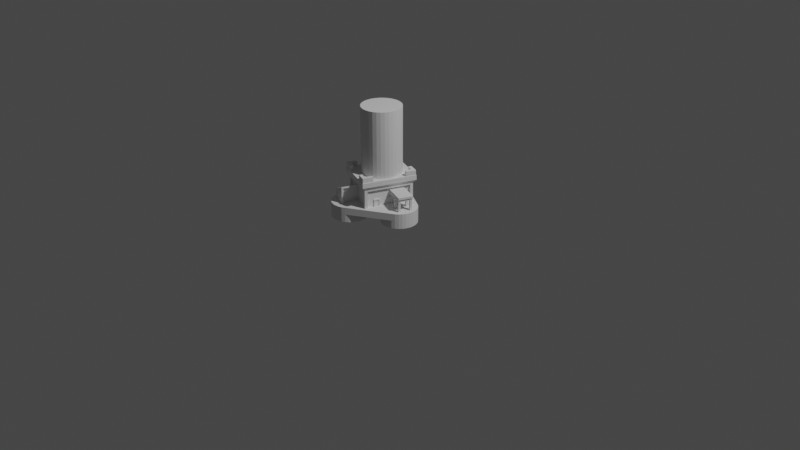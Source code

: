# Source: town_center_pre_intersect.blend  (saved by Blender 2.83.18; exported with 4.5.12 LTS)
import bpy
from mathutils import Matrix  # noqa: F401  (used for matrix-valued properties, if any)

bpy.ops.wm.read_factory_settings(use_empty=True)
scene = bpy.context.scene
scene.name = 'Scene'

# ---- collections
col_collection = bpy.data.collections.new('Collection'); scene.collection.children.link(col_collection)

# ---- world
world_world = bpy.data.worlds.new('World'); scene.world = world_world
world_world.use_nodes = True; world_world.node_tree.nodes.clear()
_N = world_world.node_tree.nodes; _L = world_world.node_tree.links
n0 = _N.new('ShaderNodeOutputWorld'); n0.name = 'World Output'; n0.location = (300, 300)
n1 = _N.new('ShaderNodeBackground'); n1.name = 'Background'; n1.location = (10, 300)
n1.inputs[0].default_value = (0.05088, 0.05088, 0.05088, 1.0)
_L.new(n1.outputs[0], n0.inputs[0])
n0.is_active_output = True
world_world.color = (0.05088, 0.05088, 0.05088)
world_world.use_sun_shadow = False
world_world.sun_shadow_jitter_overblur = 0.0

# ---- cameras
cam_camera = bpy.data.cameras.new('Camera')
cam_camera.clip_end = 100.0
cam_camera.ortho_scale = 7.314

# ---- lights
light_light = bpy.data.lights.new('Light', 'POINT')
light_light.transmission_factor = 0.0
light_light.energy = 1000.0
light_light.shadow_soft_size = 0.1
light_light.shadow_maximum_resolution = 0.006
light_light.use_absolute_resolution = True

# ---- meshes
me_cylinder_013 = bpy.data.meshes.new('Cylinder.013')
me_cylinder_013.from_pydata([(0.0, 1.0, -1.0), (0.0, 1.0, 1.0), (0.1951, 0.9808, -1.0), (0.1951, 0.9808, 1.0), (0.3827, 0.9239, -1.0), (0.3827, 0.9239, 1.0), (0.5556, 0.8315, -1.0), (0.5556, 0.8315, 1.0), (0.7071, 0.7071, -1.0), (0.7071, 0.7071, 1.0), (0.8315, 0.5556, -1.0), (0.8315, 0.5556, 1.0), (0.9239, 0.3827, -1.0), (0.9239, 0.3827, 1.0), (0.9808, 0.1951, -1.0), (0.9808, 0.1951, 1.0), (1.0, 7.55e-08, -1.0), (1.0, 7.55e-08, 1.0), (0.9808, -0.1951, -1.0), (0.9808, -0.1951, 1.0), (0.9239, -0.3827, -1.0), (0.9239, -0.3827, 1.0), (0.8315, -0.5556, -1.0), (0.8315, -0.5556, 1.0), (0.7071, -0.7071, -1.0), (0.7071, -0.7071, 1.0), (0.5556, -0.8315, -1.0), (0.5556, -0.8315, 1.0), (0.3827, -0.9239, -1.0), (0.3827, -0.9239, 1.0), (0.1951, -0.9808, -1.0), (0.1951, -0.9808, 1.0), (-3.258e-07, -1.0, -1.0), (-3.258e-07, -1.0, 1.0), (-0.1951, -0.9808, -1.0), (-0.1951, -0.9808, 1.0), (-0.3827, -0.9239, -1.0), (-0.3827, -0.9239, 1.0), (-0.5556, -0.8315, -1.0), (-0.5556, -0.8315, 1.0), (-0.7071, -0.7071, -1.0), (-0.7071, -0.7071, 1.0), (-0.8315, -0.5556, -1.0), (-0.8315, -0.5556, 1.0), (-0.9239, -0.3827, -1.0), (-0.9239, -0.3827, 1.0), (-0.9808, -0.1951, -1.0), (-0.9808, -0.1951, 1.0), (-1.0, 9.656e-07, -1.0), (-1.0, 9.656e-07, 1.0), (-0.9808, 0.1951, -1.0), (-0.9808, 0.1951, 1.0), (-0.9239, 0.3827, -1.0), (-0.9239, 0.3827, 1.0), (-0.8315, 0.5556, -1.0), (-0.8315, 0.5556, 1.0), (-0.7071, 0.7071, -1.0), (-0.7071, 0.7071, 1.0), (-0.5556, 0.8315, -1.0), (-0.5556, 0.8315, 1.0), (-0.3827, 0.9239, -1.0), (-0.3827, 0.9239, 1.0), (-0.1951, 0.9808, -1.0), (-0.1951, 0.9808, 1.0)], [], [(0, 1, 3, 2), (2, 3, 5, 4), (4, 5, 7, 6), (6, 7, 9, 8), (8, 9, 11, 10), (10, 11, 13, 12), (12, 13, 15, 14), (14, 15, 17, 16), (16, 17, 19, 18), (18, 19, 21, 20), (20, 21, 23, 22), (22, 23, 25, 24), (24, 25, 27, 26), (26, 27, 29, 28), (28, 29, 31, 30), (30, 31, 33, 32), (32, 33, 35, 34), (34, 35, 37, 36), (36, 37, 39, 38), (38, 39, 41, 40), (40, 41, 43, 42), (42, 43, 45, 44), (44, 45, 47, 46), (46, 47, 49, 48), (48, 49, 51, 50), (50, 51, 53, 52), (52, 53, 55, 54), (54, 55, 57, 56), (56, 57, 59, 58), (58, 59, 61, 60), (3, 1, 63, 61, 59, 57, 55, 53, 51, 49, 47, 45, 43, 41, 39, 37, 35, 33, 31, 29, 27, 25, 23, 21, 19, 17, 15, 13, 11, 9, 7, 5), (60, 61, 63, 62), (62, 63, 1, 0), (0, 2, 4, 6, 8, 10, 12, 14, 16, 18, 20, 22, 24, 26, 28, 30, 32, 34, 36, 38, 40, 42, 44, 46, 48, 50, 52, 54, 56, 58, 60, 62)])
_uv = me_cylinder_013.uv_layers.new(name='UVMap')
_uv.uv.foreach_set('vector', [1.0, 0.5, 1.0, 1.0, 0.9688, 1.0, 0.9688, 0.5, 0.9688, 0.5, 0.9688, 1.0, 0.9375, 1.0, 0.9375, 0.5, 0.9375, 0.5, 0.9375, 1.0, 0.9062, 1.0, 0.9062, 0.5, 0.9062, 0.5, 0.9062, 1.0, 0.875, 1.0, 0.875, 0.5, 0.875, 0.5, 0.875, 1.0, 0.8438, 1.0, 0.8438, 0.5, 0.8438, 0.5, 0.8438, 1.0, 0.8125, 1.0, 0.8125, 0.5, 0.8125, 0.5, 0.8125, 1.0, 0.7812, 1.0, 0.7812, 0.5, 0.7812, 0.5, 0.7812, 1.0, 0.75, 1.0, 0.75, 0.5, 0.75, 0.5, 0.75, 1.0, 0.7188, 1.0, 0.7188, 0.5, 0.7188, 0.5, 0.7188, 1.0, 0.6875, 1.0, 0.6875, 0.5, 0.6875, 0.5, 0.6875, 1.0, 0.6562, 1.0, 0.6562, 0.5, 0.6562, 0.5, 0.6562, 1.0, 0.625, 1.0, 0.625, 0.5, 0.625, 0.5, 0.625, 1.0, 0.5938, 1.0, 0.5938, 0.5, 0.5938, 0.5, 0.5938, 1.0, 0.5625, 1.0, 0.5625, 0.5, 0.5625, 0.5, 0.5625, 1.0, 0.5312, 1.0, 0.5312, 0.5, 0.5312, 0.5, 0.5312, 1.0, 0.5, 1.0, 0.5, 0.5, 0.5, 0.5, 0.5, 1.0, 0.4688, 1.0, 0.4688, 0.5, 0.4688, 0.5, 0.4688, 1.0, 0.4375, 1.0, 0.4375, 0.5, 0.4375, 0.5, 0.4375, 1.0, 0.4062, 1.0, 0.4062, 0.5, 0.4062, 0.5, 0.4062, 1.0, 0.375, 1.0, 0.375, 0.5, 0.375, 0.5, 0.375, 1.0, 0.3438, 1.0, 0.3438, 0.5, 0.3438, 0.5, 0.3438, 1.0, 0.3125, 1.0, 0.3125, 0.5, 0.3125, 0.5, 0.3125, 1.0, 0.2812, 1.0, 0.2812, 0.5, 0.2812, 0.5, 0.2812, 1.0, 0.25, 1.0, 0.25, 0.5, 0.25, 0.5, 0.25, 1.0, 0.2188, 1.0, 0.2188, 0.5, 0.2188, 0.5, 0.2188, 1.0, 0.1875, 1.0, 0.1875, 0.5, 0.1875, 0.5, 0.1875, 1.0, 0.1562, 1.0, 0.1562, 0.5, 0.1562, 0.5, 0.1562, 1.0, 0.125, 1.0, 0.125, 0.5, 0.125, 0.5, 0.125, 1.0, 0.09375, 1.0, 0.09375, 0.5, 0.09375, 0.5, 0.09375, 1.0, 0.0625, 1.0, 0.0625, 0.5, 0.2968, 0.4854, 0.25, 0.49, 0.2032, 0.4854, 0.1582, 0.4717, 0.1167, 0.4496, 0.08029, 0.4197, 0.05045, 0.3833, 0.02827, 0.3418, 0.01461, 0.2968, 0.01, 0.25, 0.01461, 0.2032, 0.02827, 0.1582, 0.05045, 0.1167, 0.08029, 0.08029, 0.1167, 0.05045, 0.1582, 0.02827, 0.2032, 0.01461, 0.25, 0.01, 0.2968, 0.01461, 0.3418, 0.02827, 0.3833, 0.05045, 0.4197, 0.08029, 0.4496, 0.1167, 0.4717, 0.1582, 0.4854, 0.2032, 0.49, 0.25, 0.4854, 0.2968, 0.4717, 0.3418, 0.4496, 0.3833, 0.4197, 0.4197, 0.3833, 0.4496, 0.3418, 0.4717, 0.0625, 0.5, 0.0625, 1.0, 0.03125, 1.0, 0.03125, 0.5, 0.03125, 0.5, 0.03125, 1.0, 0.0, 1.0, 0.0, 0.5, 0.75, 0.49, 0.7968, 0.4854, 0.8418, 0.4717, 0.8833, 0.4496, 0.9197, 0.4197, 0.9496, 0.3833, 0.9717, 0.3418, 0.9854, 0.2968, 0.99, 0.25, 0.9854, 0.2032, 0.9717, 0.1582, 0.9496, 0.1167, 0.9197, 0.08029, 0.8833, 0.05045, 0.8418, 0.02827, 0.7968, 0.01461, 0.75, 0.01, 0.7032, 0.01461, 0.6582, 0.02827, 0.6167, 0.05045, 0.5803, 0.08029, 0.5504, 0.1167, 0.5283, 0.1582, 0.5146, 0.2032, 0.51, 0.25, 0.5146, 0.2968, 0.5283, 0.3418, 0.5504, 0.3833, 0.5803, 0.4197, 0.6167, 0.4496, 0.6582, 0.4717, 0.7032, 0.4854])
me_cylinder_013.use_remesh_fix_poles = True
me_cylinder_013.use_remesh_preserve_attributes = False
me_cylinder_013.use_mirror_vertex_groups = False
me_cylinder_013.update()
me_cylinder_012 = bpy.data.meshes.new('Cylinder.012')
me_cylinder_012.from_pydata([(-2.444e-07, 3.561, 1.466), (-2.384e-07, 3.561, -0.6408), (-0.1855, 1.679, 1.466), (0.1855, 3.543, -0.6408), (-5.542e-07, 1.66, 1.466), (0.3638, 3.489, -0.6408), (0.1855, 1.679, 1.466), (0.5281, 3.401, -0.6408), (0.3638, 1.733, 1.466), (0.6722, 3.283, -0.6408), (0.5281, 1.82, 1.466), (0.7904, 3.139, -0.6408), (0.6722, 1.939, 1.466), (0.8782, 2.975, -0.6408), (0.7904, 2.083, 1.466), (0.9323, 2.796, -0.6408), (0.8782, 2.247, 1.466), (0.9506, 2.611, -0.6408), (0.9323, 2.425, 1.466), (0.9323, 2.425, -0.6408), (0.9506, 2.611, 1.466), (0.8782, 2.247, -0.6408), (0.9323, 2.796, 1.466), (0.7904, 2.083, -0.6408), (0.8782, 2.975, 1.466), (0.6722, 1.939, -0.6408), (0.7904, 3.139, 1.466), (0.5281, 1.82, -0.6408), (0.6722, 3.283, 1.466), (0.3638, 1.733, -0.6408), (0.5281, 3.401, 1.466), (0.1855, 1.679, -0.6408), (0.3638, 3.489, 1.466), (-5.482e-07, 1.66, -0.6408), (-0.1855, 3.543, 1.466), (-0.1855, 1.679, -0.6408), (-0.3638, 3.489, 1.466), (-0.3638, 1.733, -0.6408), (-0.5281, 3.401, 1.466), (-0.5281, 1.82, -0.6408), (-0.6722, 3.283, 1.466), (-0.6722, 1.939, -0.6408), (-0.7904, 3.139, 1.466), (-0.7904, 2.083, -0.6408), (-0.8782, 2.975, 1.466), (-0.8782, 2.247, -0.6408), (-0.9323, 2.796, 1.466), (-0.9323, 2.425, -0.6408), (-0.9506, 2.611, 1.466), (-0.9506, 2.611, -0.6408), (-0.9323, 2.425, 1.466), (-0.9323, 2.796, -0.6408), (-0.8782, 2.247, 1.466), (-0.8782, 2.975, -0.6408), (-0.7904, 2.083, 1.466), (-0.7904, 3.139, -0.6408), (-0.6722, 1.939, 1.466), (-0.6722, 3.283, -0.6408), (-0.5281, 1.82, 1.466), (-0.5281, 3.401, -0.6408), (-0.3638, 1.733, 1.466), (-0.3638, 3.489, -0.6408), (0.1855, 3.543, 1.466), (-0.1855, 3.543, -0.6408), (-2.269, 2.249, 1.466), (-2.269, 2.249, -0.6408), (-2.455, 0.3663, 1.466), (-2.084, 2.231, -0.6408), (-2.269, 0.348, 1.466), (-1.905, 2.177, -0.6408), (-2.084, 0.3663, 1.466), (-1.741, 2.089, -0.6408), (-1.905, 0.4203, 1.466), (-1.597, 1.971, -0.6408), (-1.741, 0.5082, 1.466), (-1.479, 1.827, -0.6408), (-1.597, 0.6264, 1.466), (-1.391, 1.662, -0.6408), (-1.479, 0.7705, 1.466), (-1.337, 1.484, -0.6408), (-1.391, 0.9348, 1.466), (-1.319, 1.299, -0.6408), (-1.337, 1.113, 1.466), (-1.337, 1.113, -0.6408), (-1.319, 1.299, 1.466), (-1.391, 0.9348, -0.6408), (-1.337, 1.484, 1.466), (-1.479, 0.7705, -0.6408), (-1.391, 1.662, 1.466), (-1.597, 0.6264, -0.6408), (-1.479, 1.827, 1.466), (-1.741, 0.5082, -0.6408), (-1.597, 1.971, 1.466), (-1.905, 0.4203, -0.6408), (-1.741, 2.089, 1.466), (-2.084, 0.3663, -0.6408), (-1.905, 2.177, 1.466), (-2.269, 0.348, -0.6408), (-2.455, 2.231, 1.466), (-2.455, 0.3663, -0.6408), (-2.633, 2.177, 1.466), (-2.633, 0.4203, -0.6408), (-2.797, 2.089, 1.466), (-2.797, 0.5082, -0.6408), (-2.941, 1.971, 1.466), (-2.941, 0.6264, -0.6408), (-3.06, 1.827, 1.466), (-3.06, 0.7705, -0.6408), (-3.147, 1.662, 1.466), (-3.147, 0.9348, -0.6408), (-3.201, 1.484, 1.466), (-3.201, 1.113, -0.6408), (-3.22, 1.299, 1.466), (-3.22, 1.299, -0.6408), (-3.201, 1.113, 1.466), (-3.201, 1.484, -0.6408), (-3.147, 0.9348, 1.466), (-3.147, 1.662, -0.6408), (-3.06, 0.7705, 1.466), (-3.06, 1.827, -0.6408), (-2.941, 0.6264, 1.466), (-2.941, 1.971, -0.6408), (-2.797, 0.5082, 1.466), (-2.797, 2.089, -0.6408), (-2.633, 0.4203, 1.466), (-2.633, 2.177, -0.6408), (-2.084, 2.231, 1.466), (-2.455, 2.231, -0.6408), (-6.018e-09, 0.9506, 1.466), (0.0, 0.9506, -0.6408), (-0.1855, -0.9323, 1.466), (0.1855, 0.9323, -0.6408), (-3.158e-07, -0.9506, 1.466), (0.3638, 0.8782, -0.6408), (0.1855, -0.9323, 1.466), (0.5281, 0.7904, -0.6408), (0.3638, -0.8782, 1.466), (0.6722, 0.6722, -0.6408), (0.5281, -0.7904, 1.466), (0.7904, 0.5281, -0.6408), (0.6722, -0.6722, 1.466), (0.8782, 0.3638, -0.6408), (0.7904, -0.5281, 1.466), (0.9323, 0.1855, -0.6408), (0.8782, -0.3638, 1.466), (0.9506, 7.177e-08, -0.6408), (0.9323, -0.1855, 1.466), (0.9323, -0.1855, -0.6408), (0.9506, 7.177e-08, 1.466), (0.8782, -0.3638, -0.6408), (0.9323, 0.1855, 1.466), (0.7904, -0.5281, -0.6408), (0.8782, 0.3638, 1.466), (0.6722, -0.6722, -0.6408), (0.7904, 0.5281, 1.466), (0.5281, -0.7904, -0.6408), (0.6722, 0.6722, 1.466), (0.3638, -0.8782, -0.6408), (0.5281, 0.7904, 1.466), (0.1855, -0.9323, -0.6408), (0.3638, 0.8782, 1.466), (-3.097e-07, -0.9506, -0.6408), (-0.1855, 0.9323, 1.466), (-0.1855, -0.9323, -0.6408), (-0.3638, 0.8782, 1.466), (-0.3638, -0.8782, -0.6408), (-0.5281, 0.7904, 1.466), (-0.5281, -0.7904, -0.6408), (-0.6722, 0.6722, 1.466), (-0.6722, -0.6722, -0.6408), (-0.7904, 0.5281, 1.466), (-0.7904, -0.5281, -0.6408), (-0.8782, 0.3638, 1.466), (-0.8782, -0.3638, -0.6408), (-0.9323, 0.1855, 1.466), (-0.9323, -0.1855, -0.6408), (-0.9506, 9.179e-07, 1.466), (-0.9506, 9.179e-07, -0.6408), (-0.9323, -0.1855, 1.466), (-0.9323, 0.1855, -0.6408), (-0.8782, -0.3638, 1.466), (-0.8782, 0.3638, -0.6408), (-0.7904, -0.5281, 1.466), (-0.7904, 0.5281, -0.6408), (-0.6722, -0.6722, 1.466), (-0.6722, 0.6722, -0.6408), (-0.5281, -0.7904, 1.466), (-0.5281, 0.7904, -0.6408), (-0.3638, -0.8782, 1.466), (-0.3638, 0.8782, -0.6408), (0.1855, 0.9323, 1.466), (-0.1855, 0.9323, -0.6408), (0.1855, 3.543, -2.539), (-2.388e-07, 3.561, -2.539), (0.3638, 3.489, -2.539), (0.5281, 3.401, -2.539), (0.6722, 3.283, -2.539), (0.7904, 3.139, -2.539), (0.8782, 2.975, -2.539), (0.9323, 2.796, -2.539), (0.9506, 2.611, -2.539), (-0.5281, 3.401, -2.539), (-0.3638, 3.489, -2.539), (-0.1855, 3.543, -2.539), (-2.797, 0.5082, -2.539), (0.673, 2.009, -7.643), (-2.941, 0.6264, -2.539), (-3.06, 0.7705, -2.539), (-3.147, 0.9348, -2.539), (-3.201, 1.113, -2.539), (-3.22, 1.299, -2.539), (-3.201, 1.484, -2.539), (-3.147, 1.662, -2.539), (-3.06, 1.827, -2.539), (-2.941, 1.971, -2.539), (-2.797, 2.089, -2.539), (0.673, 2.009, -1.844), (0.9506, 7.177e-08, -2.539), (0.9323, -0.1855, -2.539), (0.8782, -0.3638, -2.539), (0.7904, -0.5281, -2.539), (0.6722, -0.6722, -2.539), (0.5281, -0.7904, -2.539), (0.3638, -0.8782, -2.539), (0.1855, -0.9323, -2.539), (-3.101e-07, -0.9506, -2.539), (-0.1855, -0.9323, -2.539), (-0.3638, -0.8782, -2.539), (-0.5281, -0.7904, -2.539), (-0.2505, -0.4226, -1.844), (-2.255, 0.3387, -7.643), (-2.255, 0.3387, -1.844), (-0.2505, -0.4226, -7.643), (-1.331, 2.77, -1.844), (-1.331, 2.77, -7.643), (0.5526, 2.055, -2.382), (-1.211, 2.724, -2.382), (-1.211, 2.724, -7.105), (0.5526, 2.055, -7.105), (0.5157, 1.957, -2.382), (-1.248, 2.627, -2.382), (-1.248, 2.627, -7.105), (0.5157, 1.957, -7.105), (-1.385, 2.628, -7.119), (-1.385, 2.628, -2.368), (-2.201, 0.4809, -7.119), (-2.201, 0.4809, -2.368), (-1.271, 2.584, -7.119), (-1.271, 2.584, -2.368), (-2.086, 0.4373, -7.119), (-2.086, 0.4373, -2.368), (-0.3594, -0.3813, -7.156), (-0.3594, -0.3813, -2.331), (-2.146, 0.2973, -2.331), (-2.146, 0.2973, -7.156), (-0.3182, -0.2726, -7.156), (-0.3182, -0.2726, -2.331), (-2.105, 0.4059, -2.331), (-2.105, 0.4059, -7.156), (-0.201, -0.2922, -7.162), (-0.201, -0.2922, -2.324), (0.6235, 1.878, -7.162), (0.6235, 1.878, -2.324), (-0.3041, -0.2531, -7.162), (-0.3041, -0.2531, -2.324), (0.5204, 1.918, -7.162), (0.5204, 1.918, -2.324), (-2.414, 0.2481, -8.42), (-1.39, 2.943, -8.42), (-0.1919, -0.5957, -8.42), (0.8318, 2.099, -8.42), (-1.39, 2.943, -9.724), (0.8318, 2.099, -9.724), (-2.414, 0.2481, -9.724), (-0.1919, -0.5957, -9.724), (0.6448, 2.154, -9.695), (0.8102, 2.091, -9.695), (0.5868, 1.992, -9.695), (0.7523, 1.93, -9.695), (0.6448, 2.154, -11.06), (0.8102, 2.091, -11.06), (0.5868, 1.992, -11.06), (0.7523, 1.93, -11.06), (0.6267, 1.599, -9.695), (0.4613, 1.662, -9.695), (0.6267, 1.599, -11.06), (0.4613, 1.662, -11.06), (0.225, 2.123, -9.695), (0.2829, 2.284, -9.695), (0.225, 2.123, -11.06), (0.2829, 2.284, -11.06), (-1.433, 2.746, -9.695), (-1.37, 2.912, -9.695), (-1.272, 2.688, -9.695), (-1.209, 2.854, -9.695), (-1.433, 2.746, -11.06), (-1.37, 2.912, -11.06), (-1.272, 2.688, -11.06), (-1.209, 2.854, -11.06), (-0.8787, 2.728, -9.695), (-0.9415, 2.563, -9.695), (-0.8787, 2.728, -11.06), (-0.9415, 2.563, -11.06), (-1.402, 2.326, -9.695), (-1.563, 2.384, -9.695), (-1.402, 2.326, -11.06), (-1.563, 2.384, -11.06), (-2.216, 0.1995, -9.695), (-2.381, 0.2623, -9.695), (-2.158, 0.3608, -9.695), (-2.323, 0.4236, -9.695), (-2.216, 0.1995, -11.06), (-2.381, 0.2623, -11.06), (-2.158, 0.3608, -11.06), (-2.323, 0.4236, -11.06), (-2.198, 0.7541, -9.695), (-2.032, 0.6913, -9.695), (-2.198, 0.7541, -11.06), (-2.032, 0.6913, -11.06), (-1.796, 0.2308, -9.695), (-1.854, 0.06942, -9.695), (-1.796, 0.2308, -11.06), (-1.854, 0.06942, -11.06), (-0.1378, -0.3928, -9.695), (-0.2006, -0.5583, -9.695), (-0.2991, -0.3349, -9.695), (-0.362, -0.5003, -9.695), (-0.1378, -0.3928, -11.06), (-0.2006, -0.5583, -11.06), (-0.2991, -0.3349, -11.06), (-0.362, -0.5003, -11.06), (-0.6925, -0.3748, -9.695), (-0.6296, -0.2093, -9.695), (-0.6925, -0.3748, -11.06), (-0.6296, -0.2093, -11.06), (-0.1691, 0.02701, -9.695), (-0.007769, -0.03096, -9.695), (-0.1691, 0.02701, -11.06), (-0.007769, -0.03096, -11.06), (-0.05148, 3.184, -2.496), (0.6861, 2.904, -2.496), (-0.3913, 2.289, -2.496), (0.3462, 2.009, -2.496), (-0.05148, 3.184, -7.036), (0.6861, 2.904, -5.206), (-0.3913, 2.289, -7.036), (0.3462, 2.009, -5.206), (-0.3948, 2.298, -2.484), (-0.0886, 3.104, -2.484), (-0.3948, 2.298, -6.574), (-0.0886, 3.104, -6.574), (-0.2938, 2.26, -2.484), (0.01242, 3.066, -2.484), (-0.2938, 2.26, -6.574), (0.01242, 3.066, -6.574), (-2.92, 1.105, -2.311), (-3.033, 1.148, -2.311), (-2.88, 1.216, -2.311), (-2.994, 1.259, -2.311), (-2.417, 1.045, -2.311), (-2.46, 0.9317, -2.311), (-2.528, 1.085, -2.311), (-2.571, 0.9715, -2.311), (-2.314, 1.655, -2.311), (-2.2, 1.612, -2.311), (-2.354, 1.544, -2.311), (-2.24, 1.501, -2.311), (-2.817, 1.715, -2.311), (-2.773, 1.828, -2.311), (-2.706, 1.675, -2.311), (-2.663, 1.789, -2.311), (-2.92, 1.105, -5.347), (-3.033, 1.148, -5.347), (-2.88, 1.216, -5.347), (-2.994, 1.259, -5.347), (-2.417, 1.045, -5.347), (-2.46, 0.9317, -5.347), (-2.528, 1.085, -5.347), (-2.571, 0.9715, -5.347), (-2.314, 1.655, -5.347), (-2.2, 1.612, -5.347), (-2.354, 1.544, -5.347), (-2.24, 1.501, -5.347), (-2.817, 1.715, -5.347), (-2.773, 1.828, -5.347), (-2.706, 1.675, -5.347), (-2.663, 1.789, -5.347), (-2.92, 1.105, -5.917), (-3.033, 1.148, -5.917), (-2.88, 1.216, -5.917), (-2.994, 1.259, -5.917), (-2.417, 1.045, -5.917), (-2.46, 0.9317, -5.917), (-2.528, 1.085, -5.917), (-2.571, 0.9715, -5.917), (-2.314, 1.655, -5.917), (-2.2, 1.612, -5.917), (-2.354, 1.544, -5.917), (-2.24, 1.501, -5.917), (-2.817, 1.715, -5.917), (-2.773, 1.828, -5.917), (-2.706, 1.675, -5.917), (-2.663, 1.789, -5.917), (-1.743, 1.317, -5.917), (-1.703, 1.428, -5.347), (-1.92, 0.8615, -5.347), (-1.963, 0.7479, -5.347), (-1.703, 1.428, -5.917), (-1.743, 1.317, -5.347), (-1.963, 0.7479, -5.917), (-1.92, 0.8615, -5.917), (-2.585, 0.9558, -5.901), (-2.462, 0.909, -5.901), (-3.084, 1.144, -5.901), (-2.964, 1.101, -5.901), (-2.585, 0.9558, -6.519), (-2.462, 0.909, -6.519), (-3.084, 1.144, -6.519), (-2.964, 1.101, -6.519), (-1.923, 0.7096, -5.901), (-1.923, 0.7096, -6.519), (-2.318, 1.673, -5.901), (-2.195, 1.626, -5.901), (-2.816, 1.861, -5.901), (-2.696, 1.818, -5.901), (-2.318, 1.673, -6.519), (-2.195, 1.626, -6.519), (-2.816, 1.861, -6.519), (-2.696, 1.818, -6.519), (-1.655, 1.427, -5.901), (-1.655, 1.427, -6.519), (-1.397, 2.239, -4.51), (-1.397, 2.239, -2.412), (-1.516, 1.923, -4.51), (-1.516, 1.923, -2.412), (-1.459, 2.262, -4.51), (-1.459, 2.262, -2.412), (-1.578, 1.947, -4.51), (-1.578, 1.947, -2.412), (-1.479, 2.208, -4.216), (-1.479, 2.208, -2.473), (-1.558, 2.001, -4.216), (-1.558, 2.001, -2.473), (-1.443, 2.194, -4.216), (-1.443, 2.194, -2.473), (-1.522, 1.987, -4.216), (-1.522, 1.987, -2.473), (-0.03424, 0.5449, -6.035), (-0.1866, 0.1554, -6.024), (-0.04243, 0.55, -4.343), (-0.1948, 0.1606, -4.332), (0.02759, 0.5207, -6.025), (-0.1247, 0.1313, -6.014), (0.0194, 0.5258, -4.334), (-0.1329, 0.1364, -4.323), (0.00603, 0.4701, -5.732), (-0.1069, 0.1813, -5.724), (0.0006632, 0.4734, -4.624), (-0.1123, 0.1847, -4.616), (-0.03002, 0.4842, -5.738), (-0.143, 0.1954, -5.729), (-0.03539, 0.4875, -4.63), (-0.1483, 0.1988, -4.621), (0.3543, 1.548, -5.984), (0.202, 1.158, -5.972), (0.3461, 1.553, -4.292), (0.1938, 1.164, -4.281), (0.4162, 1.524, -5.974), (0.2638, 1.134, -5.963), (0.408, 1.529, -4.283), (0.2556, 1.139, -4.272), (0.3946, 1.473, -5.681), (0.2816, 1.184, -5.673), (0.3892, 1.477, -4.573), (0.2763, 1.188, -4.565), (0.3585, 1.487, -5.687), (0.2456, 1.198, -5.678), (0.3532, 1.491, -4.578), (0.2402, 1.202, -4.57)], [], [(31, 29, 8, 6), (13, 11, 26, 24), (57, 55, 42, 40), (39, 37, 60, 58), (21, 19, 18, 16), (1, 63, 34, 0), (3, 1, 0, 62), (47, 45, 52, 50), (29, 27, 10, 8), (11, 9, 28, 26), (55, 53, 44, 42), (37, 35, 2, 60), (19, 17, 20, 18), (63, 61, 36, 34), (45, 43, 54, 52), (27, 25, 12, 10), (53, 51, 46, 44), (35, 33, 4, 2), (17, 15, 22, 20), (61, 59, 38, 36), (43, 41, 56, 54), (25, 23, 14, 12), (7, 5, 32, 30), (51, 49, 48, 46), (33, 31, 6, 4), (15, 13, 24, 22), (59, 57, 40, 38), (41, 39, 58, 56), (23, 21, 16, 14), (5, 3, 62, 32), (163, 165, 227, 226), (49, 47, 50, 48), (62, 0, 34, 36, 38, 40, 42, 44, 46, 48, 50, 52, 54, 56, 58, 60, 2, 4, 6, 8, 10, 12, 14, 16, 18, 20, 22, 24, 26, 28, 30, 32), (9, 7, 30, 28), (95, 93, 72, 70), (77, 75, 90, 88), (121, 119, 106, 104), (103, 101, 124, 122), (85, 83, 82, 80), (65, 127, 98, 64), (67, 65, 64, 126), (111, 109, 116, 114), (93, 91, 74, 72), (75, 73, 92, 90), (119, 117, 108, 106), (101, 99, 66, 124), (83, 81, 84, 82), (127, 125, 100, 98), (109, 107, 118, 116), (91, 89, 76, 74), (117, 115, 110, 108), (99, 97, 68, 66), (81, 79, 86, 84), (125, 123, 102, 100), (107, 105, 120, 118), (89, 87, 78, 76), (71, 69, 96, 94), (115, 113, 112, 110), (97, 95, 70, 68), (79, 77, 88, 86), (123, 121, 104, 102), (105, 103, 122, 120), (87, 85, 80, 78), (69, 67, 126, 96), (113, 111, 114, 112), (126, 64, 98, 100, 102, 104, 106, 108, 110, 112, 114, 116, 118, 120, 122, 124, 66, 68, 70, 72, 74, 76, 78, 80, 82, 84, 86, 88, 90, 92, 94, 96), (73, 71, 94, 92), (159, 157, 136, 134), (141, 139, 154, 152), (185, 183, 170, 168), (167, 165, 188, 186), (149, 147, 146, 144), (129, 191, 162, 128), (131, 129, 128, 190), (175, 173, 180, 178), (157, 155, 138, 136), (139, 137, 156, 154), (183, 181, 172, 170), (165, 163, 130, 188), (147, 145, 148, 146), (191, 189, 164, 162), (173, 171, 182, 180), (155, 153, 140, 138), (181, 179, 174, 172), (163, 161, 132, 130), (145, 143, 150, 148), (189, 187, 166, 164), (171, 169, 184, 182), (153, 151, 142, 140), (135, 133, 160, 158), (179, 177, 176, 174), (161, 159, 134, 132), (143, 141, 152, 150), (187, 185, 168, 166), (169, 167, 186, 184), (151, 149, 144, 142), (133, 131, 190, 160), (177, 175, 178, 176), (190, 128, 162, 164, 166, 168, 170, 172, 174, 176, 178, 180, 182, 184, 186, 188, 130, 132, 134, 136, 138, 140, 142, 144, 146, 148, 150, 152, 154, 156, 158, 160), (137, 135, 158, 156), (55, 65, 67, 53), (57, 127, 65, 55), (59, 125, 127, 57), (111, 113, 210, 209), (59, 61, 202, 201), (7, 9, 196, 195), (147, 149, 219, 218), (165, 167, 228, 227), (113, 115, 211, 210), (61, 63, 203, 202), (9, 11, 197, 196), (149, 151, 220, 219), (53, 67, 69, 51), (115, 117, 212, 211), (63, 1, 193, 203), (11, 13, 198, 197), (151, 153, 221, 220), (101, 103, 167), (117, 119, 213, 212), (13, 15, 199, 198), (153, 155, 222, 221), (228, 167, 103, 204), (119, 121, 214, 213), (15, 17, 200, 199), (155, 157, 223, 222), (103, 105, 206, 204), (121, 123, 215, 214), (157, 159, 224, 223), (105, 107, 207, 206), (1, 3, 192, 193), (123, 125, 59), (159, 161, 225, 224), (107, 109, 208, 207), (3, 5, 194, 192), (161, 163, 226, 225), (109, 111, 209, 208), (59, 201, 215, 123), (5, 7, 195, 194), (145, 217, 200, 17), (145, 147, 218, 217), (51, 69, 71, 49), (49, 71, 73, 47), (47, 73, 75, 45), (45, 75, 77, 43), (43, 77, 79, 41), (41, 79, 81, 39), (39, 81, 83, 37), (101, 167, 169, 99), (99, 169, 171, 97), (97, 171, 173, 95), (95, 173, 175, 93), (93, 175, 177, 91), (91, 177, 179, 89), (89, 179, 181, 87), (87, 181, 183, 85), (85, 183, 185, 83), (145, 17, 19, 143), (143, 19, 21, 141), (141, 21, 23, 139), (139, 23, 25, 137), (137, 25, 27, 135), (135, 27, 29, 133), (133, 29, 31, 131), (131, 31, 33, 129), (129, 33, 35, 191), (191, 35, 37, 189), (83, 185, 187), (189, 37, 187), (37, 83, 187), (200, 217, 228, 201), (201, 228, 204, 215), (192, 195, 199), (219, 221, 223), (211, 209, 210), (227, 228, 217), (217, 218, 219), (219, 220, 221), (221, 222, 223), (223, 224, 227), (224, 225, 227), (225, 226, 227), (227, 217, 223), (217, 219, 223), (199, 200, 201), (201, 202, 203), (203, 193, 192), (192, 194, 195), (195, 196, 199), (196, 197, 199), (197, 198, 199), (199, 201, 203), (203, 192, 199), (215, 204, 206, 207, 208, 209, 211, 212, 213, 214), (232, 229, 260, 259), (231, 229, 252, 253), (233, 231, 246, 244), (234, 205, 238, 237), (229, 231, 233, 216), (232, 205, 270, 269), (236, 237, 241, 240), (233, 234, 237, 236), (216, 233, 236, 235), (205, 216, 235, 238), (240, 241, 242, 239), (237, 238, 242, 241), (238, 235, 239, 242), (235, 236, 240, 239), (244, 246, 250, 248), (230, 234, 243, 245), (234, 233, 244, 243), (231, 230, 245, 246), (250, 249, 247, 248), (243, 244, 248, 247), (246, 245, 249, 250), (245, 243, 247, 249), (251, 254, 258, 255), (229, 232, 251, 252), (232, 230, 254, 251), (230, 231, 253, 254), (256, 255, 258, 257), (252, 251, 255, 256), (254, 253, 257, 258), (253, 252, 256, 257), (260, 262, 266, 264), (205, 232, 259, 261), (229, 216, 262, 260), (216, 205, 261, 262), (266, 265, 263, 264), (261, 259, 263, 265), (262, 261, 265, 266), (259, 260, 264, 263), (230, 232, 269, 267), (234, 230, 267, 268), (267, 269, 274, 273), (205, 234, 268, 270), (272, 271, 273, 274), (268, 267, 273, 271), (269, 270, 272, 274), (270, 268, 271, 272), (276, 278, 277, 275), (280, 279, 281, 282), (278, 276, 280, 282), (276, 275, 279, 280), (281, 277, 284, 286), (277, 281, 289, 287), (284, 283, 285, 286), (278, 282, 285, 283), (282, 281, 286, 285), (277, 278, 283, 284), (288, 287, 289, 290), (281, 279, 290, 289), (275, 277, 287, 288), (279, 275, 288, 290), (292, 294, 293, 291), (296, 295, 297, 298), (294, 292, 296, 298), (292, 291, 295, 296), (297, 293, 300, 302), (293, 297, 305, 303), (300, 299, 301, 302), (294, 298, 301, 299), (298, 297, 302, 301), (293, 294, 299, 300), (304, 303, 305, 306), (297, 295, 306, 305), (291, 293, 303, 304), (295, 291, 304, 306), (308, 310, 309, 307), (312, 311, 313, 314), (310, 308, 312, 314), (308, 307, 311, 312), (313, 309, 316, 318), (309, 313, 321, 319), (316, 315, 317, 318), (310, 314, 317, 315), (314, 313, 318, 317), (309, 310, 315, 316), (320, 319, 321, 322), (313, 311, 322, 321), (307, 309, 319, 320), (311, 307, 320, 322), (324, 326, 325, 323), (328, 327, 329, 330), (326, 324, 328, 330), (324, 323, 327, 328), (329, 325, 332, 334), (325, 329, 337, 335), (332, 331, 333, 334), (326, 330, 333, 331), (330, 329, 334, 333), (325, 326, 331, 332), (336, 335, 337, 338), (329, 327, 338, 337), (323, 325, 335, 336), (327, 323, 336, 338), (340, 342, 341, 339), (344, 343, 345, 346), (342, 340, 344, 346), (340, 339, 343, 344), (341, 342, 346, 345), (341, 345, 349, 347), (349, 350, 354, 353), (345, 343, 350, 349), (339, 341, 347, 348), (343, 339, 348, 350), (352, 351, 353, 354), (350, 348, 352, 354), (348, 347, 351, 352), (347, 349, 353, 351), (356, 358, 357, 355), (360, 362, 361, 359), (364, 366, 365, 363), (368, 370, 369, 367), (398, 382, 408, 403), (374, 372, 388, 390), (387, 371, 378, 394), (366, 364, 380, 382), (357, 358, 374, 373), (365, 366, 382, 381), (360, 359, 375, 376), (368, 367, 383, 384), (359, 361, 377, 375), (367, 369, 385, 383), (362, 360, 376, 378), (370, 368, 384, 386), (361, 362, 378, 377), (356, 355, 371, 372), (369, 370, 386, 385), (364, 363, 379, 380), (355, 357, 373, 371), (363, 365, 381, 379), (358, 356, 372, 374), (388, 387, 389, 390), (392, 391, 393, 394), (396, 395, 397, 398), (400, 399, 401, 402), (374, 390, 399, 383), (406, 405, 410, 409), (392, 376, 406, 409), (384, 383, 399, 400), (390, 389, 401, 399), (408, 404, 407, 403), (378, 376, 392, 394), (386, 384, 400, 402), (372, 371, 387, 388), (389, 387, 394, 393), (380, 379, 395, 396), (375, 377, 381, 382), (377, 393, 397, 381), (402, 401, 397, 395), (371, 373, 377, 378), (386, 402, 395, 379), (401, 385, 381, 397), (373, 389, 393, 377), (385, 386, 379, 381), (373, 374, 383, 385), (391, 375, 382, 398), (389, 373, 385, 401), (393, 391, 398, 397), (396, 398, 403, 407), (391, 392, 409, 410), (375, 391, 410, 405), (380, 396, 407, 404), (382, 380, 404, 408), (376, 375, 405, 406), (414, 418, 417, 413), (412, 416, 415, 411), (414, 411, 415, 418), (412, 419, 420, 416), (424, 423, 427, 428), (422, 421, 425, 426), (424, 428, 425, 421), (422, 426, 430, 429), (416, 420, 430, 426), (414, 413, 423, 424), (420, 419, 429, 430), (419, 412, 422, 429), (415, 416, 426, 425), (411, 414, 424, 421), (413, 417, 427, 423), (417, 418, 428, 427), (418, 415, 425, 428), (412, 411, 421, 422), (434, 432, 431, 433), (438, 437, 441, 442), (432, 434, 438, 436), (431, 432, 436, 435), (434, 433, 437, 438), (433, 431, 435, 437), (441, 439, 443, 445), (437, 435, 439, 441), (436, 438, 442, 440), (435, 436, 440, 439), (446, 445, 443, 444), (440, 442, 446, 444), (439, 440, 444, 443), (442, 441, 445, 446), (450, 448, 447, 449), (454, 453, 457, 458), (448, 450, 454, 452), (447, 448, 452, 451), (450, 449, 453, 454), (449, 447, 451, 453), (457, 455, 459, 461), (453, 451, 455, 457), (452, 454, 458, 456), (451, 452, 456, 455), (462, 461, 459, 460), (456, 458, 462, 460), (455, 456, 460, 459), (458, 457, 461, 462), (466, 464, 463, 465), (470, 469, 473, 474), (464, 466, 470, 468), (463, 464, 468, 467), (466, 465, 469, 470), (465, 463, 467, 469), (473, 471, 475, 477), (469, 467, 471, 473), (468, 470, 474, 472), (467, 468, 472, 471), (478, 477, 475, 476), (472, 474, 478, 476), (471, 472, 476, 475), (474, 473, 477, 478)])
_uv = me_cylinder_012.uv_layers.new(name='UVMap')
_uv.uv.foreach_set('vector', [0.2968, 0.01461, 0.3418, 0.02827, 0.3418, 0.02827, 0.2968, 0.01461, 0.4717, 0.3418, 0.4496, 0.3833, 0.4496, 0.3833, 0.4717, 0.3418, 0.08029, 0.4197, 0.05045, 0.3833, 0.05045, 0.3833, 0.08029, 0.4197, 0.1167, 0.05045, 0.1582, 0.02827, 0.1582, 0.02827, 0.1167, 0.05045, 0.4717, 0.1582, 0.4854, 0.2032, 0.4854, 0.2032, 0.4717, 0.1582, 0.25, 0.49, 0.2032, 0.4854, 0.2032, 0.4854, 0.25, 0.49, 0.2968, 0.4854, 0.25, 0.49, 0.25, 0.49, 0.2968, 0.4854, 0.01461, 0.2032, 0.02827, 0.1582, 0.02827, 0.1582, 0.01461, 0.2032, 0.3418, 0.02827, 0.3833, 0.05045, 0.3833, 0.05045, 0.3418, 0.02827, 0.4496, 0.3833, 0.4197, 0.4197, 0.4197, 0.4197, 0.4496, 0.3833, 0.05045, 0.3833, 0.02827, 0.3418, 0.02827, 0.3418, 0.05045, 0.3833, 0.1582, 0.02827, 0.2032, 0.01461, 0.2032, 0.01461, 0.1582, 0.02827, 0.4854, 0.2032, 0.49, 0.25, 0.49, 0.25, 0.4854, 0.2032, 0.2032, 0.4854, 0.1582, 0.4717, 0.1582, 0.4717, 0.2032, 0.4854, 0.02827, 0.1582, 0.05045, 0.1167, 0.05045, 0.1167, 0.02827, 0.1582, 0.3833, 0.05045, 0.4197, 0.08029, 0.4197, 0.08029, 0.3833, 0.05045, 0.02827, 0.3418, 0.01461, 0.2968, 0.01461, 0.2968, 0.02827, 0.3418, 0.2032, 0.01461, 0.25, 0.01, 0.25, 0.01, 0.2032, 0.01461, 0.49, 0.25, 0.4854, 0.2968, 0.4854, 0.2968, 0.49, 0.25, 0.1582, 0.4717, 0.1167, 0.4496, 0.1167, 0.4496, 0.1582, 0.4717, 0.05045, 0.1167, 0.08029, 0.08029, 0.08029, 0.08029, 0.05045, 0.1167, 0.4197, 0.08029, 0.4496, 0.1167, 0.4496, 0.1167, 0.4197, 0.08029, 0.3833, 0.4496, 0.3418, 0.4717, 0.3418, 0.4717, 0.3833, 0.4496, 0.01461, 0.2968, 0.01, 0.25, 0.01, 0.25, 0.01461, 0.2968, 0.25, 0.01, 0.2968, 0.01461, 0.2968, 0.01461, 0.25, 0.01, 0.4854, 0.2968, 0.4717, 0.3418, 0.4717, 0.3418, 0.4854, 0.2968, 0.1167, 0.4496, 0.08029, 0.4197, 0.08029, 0.4197, 0.1167, 0.4496, 0.08029, 0.08029, 0.1167, 0.05045, 0.1167, 0.05045, 0.08029, 0.08029, 0.4496, 0.1167, 0.4717, 0.1582, 0.4717, 0.1582, 0.4496, 0.1167, 0.3418, 0.4717, 0.2968, 0.4854, 0.2968, 0.4854, 0.3418, 0.4717, 0.2032, 0.01461, 0.1582, 0.02827, 0.1582, 0.02827, 0.2032, 0.01461, 0.01, 0.25, 0.01461, 0.2032, 0.01461, 0.2032, 0.01, 0.25, 0.2968, 0.4854, 0.25, 0.49, 0.2032, 0.4854, 0.1582, 0.4717, 0.1167, 0.4496, 0.08029, 0.4197, 0.05045, 0.3833, 0.02827, 0.3418, 0.01461, 0.2968, 0.01, 0.25, 0.01461, 0.2032, 0.02827, 0.1582, 0.05045, 0.1167, 0.08029, 0.08029, 0.1167, 0.05045, 0.1582, 0.02827, 0.2032, 0.01461, 0.25, 0.01, 0.2968, 0.01461, 0.3418, 0.02827, 0.3833, 0.05045, 0.4197, 0.08029, 0.4496, 0.1167, 0.4717, 0.1582, 0.4854, 0.2032, 0.49, 0.25, 0.4854, 0.2968, 0.4717, 0.3418, 0.4496, 0.3833, 0.4197, 0.4197, 0.3833, 0.4496, 0.3418, 0.4717, 0.4197, 0.4197, 0.3833, 0.4496, 0.3833, 0.4496, 0.4197, 0.4197, 0.2968, 0.01461, 0.3418, 0.02827, 0.3418, 0.02827, 0.2968, 0.01461, 0.4717, 0.3418, 0.4496, 0.3833, 0.4496, 0.3833, 0.4717, 0.3418, 0.08029, 0.4197, 0.05045, 0.3833, 0.05045, 0.3833, 0.08029, 0.4197, 0.1167, 0.05045, 0.1582, 0.02827, 0.1582, 0.02827, 0.1167, 0.05045, 0.4717, 0.1582, 0.4854, 0.2032, 0.4854, 0.2032, 0.4717, 0.1582, 0.25, 0.49, 0.2032, 0.4854, 0.2032, 0.4854, 0.25, 0.49, 0.2968, 0.4854, 0.25, 0.49, 0.25, 0.49, 0.2968, 0.4854, 0.01461, 0.2032, 0.02827, 0.1582, 0.02827, 0.1582, 0.01461, 0.2032, 0.3418, 0.02827, 0.3833, 0.05045, 0.3833, 0.05045, 0.3418, 0.02827, 0.4496, 0.3833, 0.4197, 0.4197, 0.4197, 0.4197, 0.4496, 0.3833, 0.05045, 0.3833, 0.02827, 0.3418, 0.02827, 0.3418, 0.05045, 0.3833, 0.1582, 0.02827, 0.2032, 0.01461, 0.2032, 0.01461, 0.1582, 0.02827, 0.4854, 0.2032, 0.49, 0.25, 0.49, 0.25, 0.4854, 0.2032, 0.2032, 0.4854, 0.1582, 0.4717, 0.1582, 0.4717, 0.2032, 0.4854, 0.02827, 0.1582, 0.05045, 0.1167, 0.05045, 0.1167, 0.02827, 0.1582, 0.3833, 0.05045, 0.4197, 0.08029, 0.4197, 0.08029, 0.3833, 0.05045, 0.02827, 0.3418, 0.01461, 0.2968, 0.01461, 0.2968, 0.02827, 0.3418, 0.2032, 0.01461, 0.25, 0.01, 0.25, 0.01, 0.2032, 0.01461, 0.49, 0.25, 0.4854, 0.2968, 0.4854, 0.2968, 0.49, 0.25, 0.1582, 0.4717, 0.1167, 0.4496, 0.1167, 0.4496, 0.1582, 0.4717, 0.05045, 0.1167, 0.08029, 0.08029, 0.08029, 0.08029, 0.05045, 0.1167, 0.4197, 0.08029, 0.4496, 0.1167, 0.4496, 0.1167, 0.4197, 0.08029, 0.3833, 0.4496, 0.3418, 0.4717, 0.3418, 0.4717, 0.3833, 0.4496, 0.01461, 0.2968, 0.01, 0.25, 0.01, 0.25, 0.01461, 0.2968, 0.25, 0.01, 0.2968, 0.01461, 0.2968, 0.01461, 0.25, 0.01, 0.4854, 0.2968, 0.4717, 0.3418, 0.4717, 0.3418, 0.4854, 0.2968, 0.1167, 0.4496, 0.08029, 0.4197, 0.08029, 0.4197, 0.1167, 0.4496, 0.08029, 0.08029, 0.1167, 0.05045, 0.1167, 0.05045, 0.08029, 0.08029, 0.4496, 0.1167, 0.4717, 0.1582, 0.4717, 0.1582, 0.4496, 0.1167, 0.3418, 0.4717, 0.2968, 0.4854, 0.2968, 0.4854, 0.3418, 0.4717, 0.01, 0.25, 0.01461, 0.2032, 0.01461, 0.2032, 0.01, 0.25, 0.2968, 0.4854, 0.25, 0.49, 0.2032, 0.4854, 0.1582, 0.4717, 0.1167, 0.4496, 0.08029, 0.4197, 0.05045, 0.3833, 0.02827, 0.3418, 0.01461, 0.2968, 0.01, 0.25, 0.01461, 0.2032, 0.02827, 0.1582, 0.05045, 0.1167, 0.08029, 0.08029, 0.1167, 0.05045, 0.1582, 0.02827, 0.2032, 0.01461, 0.25, 0.01, 0.2968, 0.01461, 0.3418, 0.02827, 0.3833, 0.05045, 0.4197, 0.08029, 0.4496, 0.1167, 0.4717, 0.1582, 0.4854, 0.2032, 0.49, 0.25, 0.4854, 0.2968, 0.4717, 0.3418, 0.4496, 0.3833, 0.4197, 0.4197, 0.3833, 0.4496, 0.3418, 0.4717, 0.4197, 0.4197, 0.3833, 0.4496, 0.3833, 0.4496, 0.4197, 0.4197, 0.2968, 0.01461, 0.3418, 0.02827, 0.3418, 0.02827, 0.2968, 0.01461, 0.4717, 0.3418, 0.4496, 0.3833, 0.4496, 0.3833, 0.4717, 0.3418, 0.08029, 0.4197, 0.05045, 0.3833, 0.05045, 0.3833, 0.08029, 0.4197, 0.1167, 0.05045, 0.1582, 0.02827, 0.1582, 0.02827, 0.1167, 0.05045, 0.4717, 0.1582, 0.4854, 0.2032, 0.4854, 0.2032, 0.4717, 0.1582, 0.25, 0.49, 0.2032, 0.4854, 0.2032, 0.4854, 0.25, 0.49, 0.2968, 0.4854, 0.25, 0.49, 0.25, 0.49, 0.2968, 0.4854, 0.01461, 0.2032, 0.02827, 0.1582, 0.02827, 0.1582, 0.01461, 0.2032, 0.3418, 0.02827, 0.3833, 0.05045, 0.3833, 0.05045, 0.3418, 0.02827, 0.4496, 0.3833, 0.4197, 0.4197, 0.4197, 0.4197, 0.4496, 0.3833, 0.05045, 0.3833, 0.02827, 0.3418, 0.02827, 0.3418, 0.05045, 0.3833, 0.1582, 0.02827, 0.2032, 0.01461, 0.2032, 0.01461, 0.1582, 0.02827, 0.4854, 0.2032, 0.49, 0.25, 0.49, 0.25, 0.4854, 0.2032, 0.2032, 0.4854, 0.1582, 0.4717, 0.1582, 0.4717, 0.2032, 0.4854, 0.02827, 0.1582, 0.05045, 0.1167, 0.05045, 0.1167, 0.02827, 0.1582, 0.3833, 0.05045, 0.4197, 0.08029, 0.4197, 0.08029, 0.3833, 0.05045, 0.02827, 0.3418, 0.01461, 0.2968, 0.01461, 0.2968, 0.02827, 0.3418, 0.2032, 0.01461, 0.25, 0.01, 0.25, 0.01, 0.2032, 0.01461, 0.49, 0.25, 0.4854, 0.2968, 0.4854, 0.2968, 0.49, 0.25, 0.1582, 0.4717, 0.1167, 0.4496, 0.1167, 0.4496, 0.1582, 0.4717, 0.05045, 0.1167, 0.08029, 0.08029, 0.08029, 0.08029, 0.05045, 0.1167, 0.4197, 0.08029, 0.4496, 0.1167, 0.4496, 0.1167, 0.4197, 0.08029, 0.3833, 0.4496, 0.3418, 0.4717, 0.3418, 0.4717, 0.3833, 0.4496, 0.01461, 0.2968, 0.01, 0.25, 0.01, 0.25, 0.01461, 0.2968, 0.25, 0.01, 0.2968, 0.01461, 0.2968, 0.01461, 0.25, 0.01, 0.4854, 0.2968, 0.4717, 0.3418, 0.4717, 0.3418, 0.4854, 0.2968, 0.1167, 0.4496, 0.08029, 0.4197, 0.08029, 0.4197, 0.1167, 0.4496, 0.08029, 0.08029, 0.1167, 0.05045, 0.1167, 0.05045, 0.08029, 0.08029, 0.4496, 0.1167, 0.4717, 0.1582, 0.4717, 0.1582, 0.4496, 0.1167, 0.3418, 0.4717, 0.2968, 0.4854, 0.2968, 0.4854, 0.3418, 0.4717, 0.01, 0.25, 0.01461, 0.2032, 0.01461, 0.2032, 0.01, 0.25, 0.2968, 0.4854, 0.25, 0.49, 0.2032, 0.4854, 0.1582, 0.4717, 0.1167, 0.4496, 0.08029, 0.4197, 0.05045, 0.3833, 0.02827, 0.3418, 0.01461, 0.2968, 0.01, 0.25, 0.01461, 0.2032, 0.02827, 0.1582, 0.05045, 0.1167, 0.08029, 0.08029, 0.1167, 0.05045, 0.1582, 0.02827, 0.2032, 0.01461, 0.25, 0.01, 0.2968, 0.01461, 0.3418, 0.02827, 0.3833, 0.05045, 0.4197, 0.08029, 0.4496, 0.1167, 0.4717, 0.1582, 0.4854, 0.2032, 0.49, 0.25, 0.4854, 0.2968, 0.4717, 0.3418, 0.4496, 0.3833, 0.4197, 0.4197, 0.3833, 0.4496, 0.3418, 0.4717, 0.4197, 0.4197, 0.3833, 0.4496, 0.3833, 0.4496, 0.4197, 0.4197, 0.1167, 0.4496, 0.1167, 0.4496, 0.1167, 0.4496, 0.1167, 0.4496, 0.1167, 0.4496, 0.1167, 0.4496, 0.1167, 0.4496, 0.1167, 0.4496, 0.1167, 0.4496, 0.1167, 0.4496, 0.1167, 0.4496, 0.1167, 0.4496, 0.01461, 0.2032, 0.01, 0.25, 0.01, 0.25, 0.01461, 0.2032, 0.1167, 0.4496, 0.1582, 0.4717, 0.1582, 0.4717, 0.1167, 0.4496, 0.3833, 0.4496, 0.4197, 0.4197, 0.4197, 0.4197, 0.3833, 0.4496, 0.4854, 0.2032, 0.4717, 0.1582, 0.4717, 0.1582, 0.4854, 0.2032, 0.1582, 0.02827, 0.1167, 0.05045, 0.1167, 0.05045, 0.1582, 0.02827, 0.01, 0.25, 0.01461, 0.2968, 0.01461, 0.2968, 0.01, 0.25, 0.1582, 0.4717, 0.2032, 0.4854, 0.2032, 0.4854, 0.1582, 0.4717, 0.4197, 0.4197, 0.4496, 0.3833, 0.4496, 0.3833, 0.4197, 0.4197, 0.4717, 0.1582, 0.4496, 0.1167, 0.4496, 0.1167, 0.4717, 0.1582, 0.1167, 0.4496, 0.1167, 0.4496, 0.1167, 0.4496, 0.1167, 0.4496, 0.01461, 0.2968, 0.02827, 0.3418, 0.02827, 0.3418, 0.01461, 0.2968, 0.2032, 0.4854, 0.25, 0.49, 0.25, 0.49, 0.2032, 0.4854, 0.4496, 0.3833, 0.4717, 0.3418, 0.4717, 0.3418, 0.4496, 0.3833, 0.4496, 0.1167, 0.4197, 0.08029, 0.4197, 0.08029, 0.4496, 0.1167, 0.1582, 0.02827, 0.1167, 0.05045, 0.1582, 0.02827, 0.02827, 0.3418, 0.05045, 0.3833, 0.05045, 0.3833, 0.02827, 0.3418, 0.4717, 0.3418, 0.4854, 0.2968, 0.4854, 0.2968, 0.4717, 0.3418, 0.4197, 0.08029, 0.3833, 0.05045, 0.3833, 0.05045, 0.4197, 0.08029, 0.1167, 0.05045, 0.1167, 0.05045, 0.1167, 0.05045, 0.1167, 0.05045, 0.05045, 0.3833, 0.08029, 0.4197, 0.08029, 0.4197, 0.05045, 0.3833, 0.4854, 0.2968, 0.49, 0.25, 0.49, 0.25, 0.4854, 0.2968, 0.3833, 0.05045, 0.3418, 0.02827, 0.3418, 0.02827, 0.3833, 0.05045, 0.1167, 0.05045, 0.08029, 0.08029, 0.08029, 0.08029, 0.1167, 0.05045, 0.08029, 0.4197, 0.1167, 0.4496, 0.1167, 0.4496, 0.08029, 0.4197, 0.3418, 0.02827, 0.2968, 0.01461, 0.2968, 0.01461, 0.3418, 0.02827, 0.08029, 0.08029, 0.05045, 0.1167, 0.05045, 0.1167, 0.08029, 0.08029, 0.25, 0.49, 0.2968, 0.4854, 0.2968, 0.4854, 0.25, 0.49, 0.1167, 0.4496, 0.1582, 0.4717, 0.1167, 0.4496, 0.2968, 0.01461, 0.25, 0.01, 0.25, 0.01, 0.2968, 0.01461, 0.05045, 0.1167, 0.02827, 0.1582, 0.02827, 0.1582, 0.05045, 0.1167, 0.2968, 0.4854, 0.3418, 0.4717, 0.3418, 0.4717, 0.2968, 0.4854, 0.25, 0.01, 0.2032, 0.01461, 0.2032, 0.01461, 0.25, 0.01, 0.02827, 0.1582, 0.01461, 0.2032, 0.01461, 0.2032, 0.02827, 0.1582, 0.1167, 0.4496, 0.1167, 0.4496, 0.1167, 0.4496, 0.1167, 0.4496, 0.3418, 0.4717, 0.3833, 0.4496, 0.3833, 0.4496, 0.3418, 0.4717, 0.49, 0.25, 0.49, 0.25, 0.49, 0.25, 0.49, 0.25, 0.49, 0.25, 0.4854, 0.2032, 0.4854, 0.2032, 0.49, 0.25, 0.1167, 0.4496, 0.1167, 0.4496, 0.1167, 0.4496, 0.1167, 0.4496, 0.1167, 0.4496, 0.1167, 0.4496, 0.1167, 0.4496, 0.1167, 0.4496, 0.1167, 0.4496, 0.1167, 0.4496, 0.1167, 0.4496, 0.1167, 0.4496, 0.1167, 0.4496, 0.1167, 0.4496, 0.1167, 0.4496, 0.1167, 0.4496, 0.1167, 0.4496, 0.1167, 0.4496, 0.1167, 0.4496, 0.1167, 0.4496, 0.1167, 0.4496, 0.1167, 0.4496, 0.1167, 0.4496, 0.1167, 0.4496, 0.1167, 0.4496, 0.1167, 0.4496, 0.1167, 0.4496, 0.1167, 0.4496, 0.1582, 0.02827, 0.1582, 0.02827, 0.1582, 0.02827, 0.1582, 0.02827, 0.1582, 0.02827, 0.1582, 0.02827, 0.1582, 0.02827, 0.1582, 0.02827, 0.1582, 0.02827, 0.1582, 0.02827, 0.1582, 0.02827, 0.1582, 0.02827, 0.1582, 0.02827, 0.1582, 0.02827, 0.1582, 0.02827, 0.1582, 0.02827, 0.1582, 0.02827, 0.1582, 0.02827, 0.1582, 0.02827, 0.1582, 0.02827, 0.1582, 0.02827, 0.1582, 0.02827, 0.1582, 0.02827, 0.1582, 0.02827, 0.1582, 0.02827, 0.1582, 0.02827, 0.1582, 0.02827, 0.1582, 0.02827, 0.1582, 0.02827, 0.1582, 0.02827, 0.1582, 0.02827, 0.1582, 0.02827, 0.1582, 0.02827, 0.1582, 0.02827, 0.1582, 0.02827, 0.1582, 0.02827, 0.49, 0.25, 0.49, 0.25, 0.49, 0.25, 0.49, 0.25, 0.49, 0.25, 0.49, 0.25, 0.49, 0.25, 0.49, 0.25, 0.49, 0.25, 0.49, 0.25, 0.49, 0.25, 0.49, 0.25, 0.49, 0.25, 0.49, 0.25, 0.49, 0.25, 0.49, 0.25, 0.49, 0.25, 0.49, 0.25, 0.49, 0.25, 0.49, 0.25, 0.49, 0.25, 0.49, 0.25, 0.49, 0.25, 0.49, 0.25, 0.49, 0.25, 0.49, 0.25, 0.49, 0.25, 0.49, 0.25, 0.49, 0.25, 0.49, 0.25, 0.49, 0.25, 0.49, 0.25, 0.49, 0.25, 0.49, 0.25, 0.49, 0.25, 0.49, 0.25, 0.49, 0.25, 0.49, 0.25, 0.49, 0.25, 0.49, 0.25, 0.1167, 0.4496, 0.1167, 0.4496, 0.1167, 0.4496, 0.1167, 0.4496, 0.1167, 0.4496, 0.1167, 0.4496, 0.1167, 0.4496, 0.1167, 0.4496, 0.1167, 0.4496, 0.49, 0.25, 0.49, 0.25, 0.49, 0.25, 0.49, 0.25, 0.49, 0.25, 0.49, 0.25, 0.49, 0.25, 0.49, 0.25, 0.49, 0.25, 0.49, 0.25, 0.49, 0.25, 0.49, 0.25, 0.49, 0.25, 0.49, 0.25, 0.49, 0.25, 0.49, 0.25, 0.49, 0.25, 0.49, 0.25, 0.49, 0.25, 0.49, 0.25, 0.49, 0.25, 0.49, 0.25, 0.49, 0.25, 0.49, 0.25, 0.49, 0.25, 0.49, 0.25, 0.49, 0.25, 0.49, 0.25, 0.49, 0.25, 0.49, 0.25, 0.49, 0.25, 0.49, 0.25, 0.49, 0.25, 0.49, 0.25, 0.49, 0.25, 0.49, 0.25, 0.49, 0.25, 0.49, 0.25, 0.49, 0.25, 0.49, 0.25, 0.49, 0.25, 0.49, 0.25, 0.49, 0.25, 0.49, 0.25, 0.49, 0.25, 0.49, 0.25, 0.49, 0.25, 0.49, 0.25, 0.49, 0.25, 0.49, 0.25, 0.49, 0.25, 0.49, 0.25, 0.49, 0.25, 0.49, 0.25, 0.49, 0.25, 0.49, 0.25, 0.49, 0.25, 0.49, 0.25, 0.49, 0.25, 0.49, 0.25, 0.49, 0.25, 0.49, 0.25, 0.49, 0.25, 0.49, 0.25, 0.49, 0.25, 0.49, 0.25, 0.49, 0.25, 0.49, 0.25, 0.49, 0.25, 0.49, 0.25, 0.49, 0.25, 0.49, 0.25, 0.49, 0.25, 0.49, 0.25, 0.49, 0.25, 0.49, 0.25, 0.49, 0.25, 0.49, 0.25, 0.49, 0.25, 0.49, 0.25, 0.49, 0.25, 0.625, 0.25, 0.375, 0.25, 0.375, 0.25, 0.625, 0.25, 0.375, 0.5, 0.125, 0.5, 0.125, 0.5, 0.375, 0.5, 0.375, 0.75, 0.375, 0.5, 0.375, 0.5, 0.375, 0.75, 0.625, 0.75, 0.875, 0.75, 0.875, 0.75, 0.625, 0.75, 0.125, 0.5, 0.375, 0.5, 0.375, 0.75, 0.125, 0.75, 0.875, 0.5, 0.875, 0.75, 0.875, 0.75, 0.875, 0.5, 0.375, 0.75, 0.625, 0.75, 0.625, 0.75, 0.375, 0.75, 0.375, 0.75, 0.625, 0.75, 0.625, 0.75, 0.375, 0.75, 0.125, 0.75, 0.375, 0.75, 0.375, 0.75, 0.125, 0.75, 0.625, 0.0, 0.375, 0.0, 0.375, 0.0, 0.625, 0.0, 0.375, 0.75, 0.625, 0.75, 0.625, 1.0, 0.375, 1.0, 0.625, 0.75, 0.875, 0.75, 0.875, 0.75, 0.625, 0.75, 0.625, 0.0, 0.375, 0.0, 0.375, 0.0, 0.625, 0.0, 0.125, 0.75, 0.375, 0.75, 0.375, 0.75, 0.125, 0.75, 0.375, 0.75, 0.375, 0.5, 0.375, 0.5, 0.375, 0.75, 0.625, 0.5, 0.625, 0.75, 0.625, 0.75, 0.625, 0.5, 0.625, 0.75, 0.375, 0.75, 0.375, 0.75, 0.625, 0.75, 0.375, 0.5, 0.625, 0.5, 0.625, 0.5, 0.375, 0.5, 0.375, 0.5, 0.625, 0.5, 0.625, 0.75, 0.375, 0.75, 0.625, 0.75, 0.375, 0.75, 0.375, 0.75, 0.625, 0.75, 0.375, 0.5, 0.625, 0.5, 0.625, 0.5, 0.375, 0.5, 0.625, 0.5, 0.625, 0.75, 0.625, 0.75, 0.625, 0.5, 0.875, 0.5, 0.625, 0.5, 0.625, 0.5, 0.875, 0.5, 0.375, 0.25, 0.625, 0.25, 0.625, 0.25, 0.375, 0.25, 0.875, 0.5, 0.625, 0.5, 0.625, 0.5, 0.875, 0.5, 0.625, 0.5, 0.375, 0.5, 0.375, 0.5, 0.625, 0.5, 0.375, 0.25, 0.625, 0.25, 0.625, 0.5, 0.375, 0.5, 0.375, 0.25, 0.625, 0.25, 0.625, 0.25, 0.375, 0.25, 0.625, 0.5, 0.375, 0.5, 0.375, 0.5, 0.625, 0.5, 0.375, 0.5, 0.125, 0.5, 0.125, 0.5, 0.375, 0.5, 0.125, 0.5, 0.125, 0.75, 0.125, 0.75, 0.125, 0.5, 0.875, 0.75, 0.875, 0.5, 0.875, 0.5, 0.875, 0.75, 0.125, 0.5, 0.125, 0.75, 0.125, 0.75, 0.125, 0.5, 0.375, 0.0, 0.625, 0.0, 0.625, 0.0, 0.375, 0.0, 0.375, 0.0, 0.625, 0.0, 0.625, 0.25, 0.375, 0.25, 0.875, 0.75, 0.875, 0.5, 0.875, 0.5, 0.875, 0.75, 0.375, 0.0, 0.625, 0.0, 0.625, 0.0, 0.375, 0.0, 0.625, 0.25, 0.375, 0.25, 0.375, 0.25, 0.625, 0.25, 0.625, 0.5, 0.875, 0.5, 0.875, 0.5, 0.625, 0.5, 0.625, 0.75, 0.625, 0.5, 0.625, 0.5, 0.625, 0.75, 0.625, 0.5, 0.875, 0.5, 0.875, 0.5, 0.625, 0.5, 0.875, 0.75, 0.625, 0.75, 0.625, 0.75, 0.875, 0.75, 0.875, 0.75, 0.625, 0.75, 0.625, 0.75, 0.875, 0.75, 0.625, 0.75, 0.625, 0.5, 0.625, 0.5, 0.625, 0.75, 0.875, 0.5, 0.875, 0.75, 0.875, 0.75, 0.875, 0.5, 0.875, 0.75, 0.625, 0.75, 0.625, 0.75, 0.875, 0.75, 0.875, 0.75, 0.875, 0.75, 0.625, 0.75, 0.625, 0.75, 0.875, 0.75, 0.625, 0.75, 0.625, 0.75, 0.875, 0.75, 0.875, 0.75, 0.875, 0.75, 0.875, 0.75, 0.875, 0.75, 0.875, 0.75, 0.625, 0.75, 0.625, 0.75, 0.875, 0.75, 0.625, 0.75, 0.625, 0.75, 0.625, 0.75, 0.625, 0.75, 0.625, 0.75, 0.625, 0.75, 0.625, 0.75, 0.625, 0.75, 0.625, 0.75, 0.875, 0.75, 0.875, 0.75, 0.625, 0.75, 0.875, 0.75, 0.875, 0.75, 0.875, 0.75, 0.875, 0.75, 0.875, 0.75, 0.625, 0.75, 0.625, 0.75, 0.875, 0.75, 0.625, 0.75, 0.875, 0.75, 0.875, 0.75, 0.625, 0.75, 0.625, 0.75, 0.625, 0.75, 0.625, 0.75, 0.625, 0.75, 0.625, 0.75, 0.625, 0.75, 0.625, 0.75, 0.625, 0.75, 0.625, 0.75, 0.625, 0.75, 0.625, 0.75, 0.625, 0.75, 0.625, 0.75, 0.625, 0.75, 0.625, 0.75, 0.625, 0.75, 0.875, 0.75, 0.875, 0.75, 0.625, 0.75, 0.625, 0.75, 0.875, 0.75, 0.625, 0.75, 0.625, 0.75, 0.875, 0.75, 0.875, 0.75, 0.875, 0.75, 0.875, 0.75, 0.875, 0.75, 0.875, 0.75, 0.625, 0.75, 0.625, 0.75, 0.875, 0.75, 0.625, 0.75, 0.625, 0.75, 0.625, 0.75, 0.625, 0.75, 0.625, 0.75, 0.625, 0.75, 0.625, 0.75, 0.625, 0.75, 0.625, 0.75, 0.875, 0.75, 0.875, 0.75, 0.625, 0.75, 0.875, 0.75, 0.875, 0.75, 0.875, 0.75, 0.875, 0.75, 0.875, 0.75, 0.625, 0.75, 0.625, 0.75, 0.875, 0.75, 0.625, 0.75, 0.875, 0.75, 0.875, 0.75, 0.625, 0.75, 0.625, 0.75, 0.625, 0.75, 0.625, 0.75, 0.625, 0.75, 0.625, 0.75, 0.625, 0.75, 0.625, 0.75, 0.625, 0.75, 0.625, 0.75, 0.625, 0.75, 0.625, 0.75, 0.625, 0.75, 0.625, 0.75, 0.625, 0.75, 0.625, 0.75, 0.625, 0.75, 0.875, 0.75, 0.875, 0.75, 0.625, 0.75, 0.625, 0.75, 0.875, 0.75, 0.625, 0.75, 0.625, 0.75, 0.875, 0.75, 0.875, 0.75, 0.875, 0.75, 0.875, 0.75, 0.875, 0.75, 0.875, 0.75, 0.625, 0.75, 0.625, 0.75, 0.875, 0.75, 0.625, 0.75, 0.625, 0.75, 0.625, 0.75, 0.625, 0.75, 0.625, 0.75, 0.625, 0.75, 0.625, 0.75, 0.625, 0.75, 0.625, 0.75, 0.875, 0.75, 0.875, 0.75, 0.625, 0.75, 0.875, 0.75, 0.875, 0.75, 0.875, 0.75, 0.875, 0.75, 0.875, 0.75, 0.625, 0.75, 0.625, 0.75, 0.875, 0.75, 0.625, 0.75, 0.875, 0.75, 0.875, 0.75, 0.625, 0.75, 0.625, 0.75, 0.625, 0.75, 0.625, 0.75, 0.625, 0.75, 0.625, 0.75, 0.625, 0.75, 0.625, 0.75, 0.625, 0.75, 0.625, 0.75, 0.625, 0.75, 0.625, 0.75, 0.625, 0.75, 0.625, 0.75, 0.625, 0.75, 0.625, 0.75, 0.625, 0.75, 0.875, 0.75, 0.875, 0.75, 0.625, 0.75, 0.625, 0.75, 0.875, 0.75, 0.625, 0.75, 0.625, 0.75, 0.875, 0.75, 0.875, 0.75, 0.875, 0.75, 0.875, 0.75, 0.875, 0.75, 0.875, 0.75, 0.625, 0.75, 0.625, 0.75, 0.875, 0.75, 0.625, 0.75, 0.625, 0.75, 0.625, 0.75, 0.625, 0.75, 0.625, 0.75, 0.625, 0.75, 0.625, 0.75, 0.625, 0.75, 0.625, 0.75, 0.875, 0.75, 0.875, 0.75, 0.625, 0.75, 0.875, 0.75, 0.875, 0.75, 0.875, 0.75, 0.875, 0.75, 0.875, 0.75, 0.625, 0.75, 0.625, 0.75, 0.875, 0.75, 0.625, 0.75, 0.875, 0.75, 0.875, 0.75, 0.625, 0.75, 0.625, 0.75, 0.625, 0.75, 0.625, 0.75, 0.625, 0.75, 0.625, 0.75, 0.625, 0.75, 0.625, 0.75, 0.625, 0.75, 0.625, 0.75, 0.625, 0.75, 0.625, 0.75, 0.625, 0.75, 0.625, 0.75, 0.625, 0.75, 0.625, 0.75, 0.625, 0.75, 0.875, 0.75, 0.875, 0.75, 0.625, 0.75, 0.625, 0.75, 0.875, 0.75, 0.625, 0.75, 0.625, 0.75, 0.875, 0.75, 0.875, 0.75, 0.875, 0.75, 0.875, 0.75, 0.875, 0.75, 0.875, 0.75, 0.625, 0.75, 0.625, 0.75, 0.875, 0.75, 0.625, 0.75, 0.875, 0.75, 0.875, 0.75, 0.625, 0.75, 0.625, 0.75, 0.625, 0.75, 0.625, 0.75, 0.625, 0.75, 0.625, 0.75, 0.625, 0.75, 0.625, 0.75, 0.625, 0.75, 0.625, 0.75, 0.625, 0.75, 0.625, 0.75, 0.625, 0.75, 0.625, 0.75, 0.625, 0.75, 0.625, 0.75, 0.625, 0.75, 0.625, 0.75, 0.625, 0.75, 0.625, 0.75, 0.625, 0.75, 0.625, 0.75, 0.625, 0.75, 0.625, 0.75, 0.625, 0.75, 0.625, 0.75, 0.625, 0.75, 0.625, 0.75, 0.625, 0.75, 0.625, 0.75, 0.625, 0.75, 0.625, 0.75, 0.625, 0.75, 0.625, 0.75, 0.625, 0.75, 0.625, 0.75, 0.625, 0.75, 0.875, 0.75, 0.875, 0.75, 0.625, 0.75, 0.625, 0.75, 0.875, 0.75, 0.875, 0.75, 0.625, 0.75, 0.625, 0.75, 0.875, 0.75, 0.875, 0.75, 0.625, 0.75, 0.625, 0.75, 0.875, 0.75, 0.875, 0.75, 0.625, 0.75, 0.625, 0.75, 0.625, 0.75, 0.625, 0.75, 0.625, 0.75, 0.625, 0.75, 0.875, 0.75, 0.875, 0.75, 0.875, 0.75, 0.875, 0.75, 0.625, 0.75, 0.625, 0.75, 0.625, 0.75, 0.625, 0.75, 0.875, 0.75, 0.875, 0.75, 0.875, 0.75, 0.875, 0.75, 0.625, 0.75, 0.875, 0.75, 0.875, 0.75, 0.625, 0.75, 0.625, 0.75, 0.875, 0.75, 0.875, 0.75, 0.625, 0.75, 0.875, 0.75, 0.625, 0.75, 0.625, 0.75, 0.875, 0.75, 0.875, 0.75, 0.625, 0.75, 0.625, 0.75, 0.875, 0.75, 0.625, 0.75, 0.625, 0.75, 0.625, 0.75, 0.625, 0.75, 0.625, 0.75, 0.625, 0.75, 0.625, 0.75, 0.625, 0.75, 0.875, 0.75, 0.875, 0.75, 0.875, 0.75, 0.875, 0.75, 0.875, 0.75, 0.875, 0.75, 0.875, 0.75, 0.875, 0.75, 0.625, 0.75, 0.875, 0.75, 0.875, 0.75, 0.625, 0.75, 0.875, 0.75, 0.625, 0.75, 0.625, 0.75, 0.875, 0.75, 0.625, 0.75, 0.875, 0.75, 0.875, 0.75, 0.625, 0.75, 0.875, 0.75, 0.625, 0.75, 0.625, 0.75, 0.875, 0.75, 0.625, 0.75, 0.625, 0.75, 0.625, 0.75, 0.625, 0.75, 0.625, 0.75, 0.625, 0.75, 0.625, 0.75, 0.625, 0.75, 0.875, 0.75, 0.875, 0.75, 0.875, 0.75, 0.875, 0.75, 0.875, 0.75, 0.625, 0.75, 0.625, 0.75, 0.875, 0.75, 0.875, 0.75, 0.625, 0.75, 0.625, 0.75, 0.875, 0.75, 0.875, 0.75, 0.625, 0.75, 0.625, 0.75, 0.875, 0.75, 0.875, 0.75, 0.625, 0.75, 0.625, 0.75, 0.875, 0.75, 0.875, 0.75, 0.875, 0.75, 0.875, 0.75, 0.875, 0.75, 0.875, 0.75, 0.625, 0.75, 0.625, 0.75, 0.875, 0.75, 0.875, 0.75, 0.875, 0.75, 0.875, 0.75, 0.875, 0.75, 0.875, 0.75, 0.625, 0.75, 0.625, 0.75, 0.875, 0.75, 0.875, 0.75, 0.625, 0.75, 0.625, 0.75, 0.875, 0.75, 0.875, 0.75, 0.875, 0.75, 0.875, 0.75, 0.875, 0.75, 0.875, 0.75, 0.875, 0.75, 0.875, 0.75, 0.875, 0.75, 0.875, 0.75, 0.875, 0.75, 0.875, 0.75, 0.875, 0.75, 0.875, 0.75, 0.625, 0.75, 0.625, 0.75, 0.875, 0.75, 0.625, 0.75, 0.625, 0.75, 0.625, 0.75, 0.625, 0.75, 0.875, 0.75, 0.625, 0.75, 0.625, 0.75, 0.875, 0.75, 0.625, 0.75, 0.625, 0.75, 0.625, 0.75, 0.625, 0.75, 0.625, 0.75, 0.625, 0.75, 0.625, 0.75, 0.625, 0.75, 0.875, 0.75, 0.625, 0.75, 0.625, 0.75, 0.875, 0.75, 0.625, 0.75, 0.625, 0.75, 0.625, 0.75, 0.625, 0.75, 0.875, 0.75, 0.875, 0.75, 0.875, 0.75, 0.875, 0.75, 0.625, 0.75, 0.625, 0.75, 0.625, 0.75, 0.625, 0.75, 0.625, 0.75, 0.625, 0.75, 0.625, 0.75, 0.625, 0.75, 0.625, 0.75, 0.875, 0.75, 0.875, 0.75, 0.625, 0.75, 0.625, 0.75, 0.875, 0.75, 0.875, 0.75, 0.625, 0.75, 0.625, 0.75, 0.625, 0.75, 0.625, 0.75, 0.625, 0.75, 0.625, 0.75, 0.625, 0.75, 0.625, 0.75, 0.625, 0.75, 0.625, 0.75, 0.625, 0.75, 0.625, 0.75, 0.625, 0.75, 0.875, 0.75, 0.875, 0.75, 0.875, 0.75, 0.875, 0.75, 0.625, 0.75, 0.875, 0.75, 0.875, 0.75, 0.625, 0.75, 0.625, 0.75, 0.625, 0.75, 0.625, 0.75, 0.625, 0.75, 0.875, 0.75, 0.875, 0.75, 0.875, 0.75, 0.875, 0.75, 0.875, 0.75, 0.875, 0.75, 0.875, 0.75, 0.875, 0.75, 0.875, 0.75, 0.625, 0.75, 0.625, 0.75, 0.875, 0.75, 0.875, 0.75, 0.875, 0.75, 0.875, 0.75, 0.875, 0.75, 0.875, 0.75, 0.875, 0.75, 0.625, 0.75, 0.625, 0.75, 0.875, 0.75, 0.875, 0.75, 0.875, 0.75, 0.875, 0.75, 0.875, 0.75, 0.875, 0.75, 0.875, 0.75, 0.875, 0.75, 0.875, 0.75, 0.875, 0.75, 0.875, 0.75, 0.875, 0.75, 0.875, 0.75, 0.625, 0.75, 0.625, 0.75, 0.875, 0.75, 0.875, 0.75, 0.875, 0.75, 0.875, 0.75, 0.875, 0.75, 0.875, 0.75, 0.875, 0.75, 0.875, 0.75, 0.875, 0.75, 0.875, 0.75, 0.875, 0.75, 0.875, 0.75, 0.875, 0.75, 0.875, 0.75, 0.875, 0.75, 0.875, 0.75, 0.875, 0.75, 0.875, 0.75, 0.875, 0.75, 0.875, 0.75, 0.875, 0.75, 0.875, 0.75, 0.875, 0.75, 0.875, 0.75, 0.875, 0.75, 0.625, 0.75, 0.875, 0.75, 0.875, 0.75, 0.625, 0.75, 0.875, 0.75, 0.875, 0.75, 0.875, 0.75, 0.875, 0.75, 0.875, 0.75, 0.875, 0.75, 0.875, 0.75, 0.875, 0.75, 0.875, 0.75, 0.875, 0.75, 0.875, 0.75, 0.875, 0.75, 0.875, 0.75, 0.875, 0.75, 0.875, 0.75, 0.875, 0.75, 0.875, 0.75, 0.625, 0.75, 0.625, 0.75, 0.875, 0.75, 0.375, 0.5, 0.375, 0.75, 0.625, 0.75, 0.625, 0.5, 0.375, 0.5, 0.625, 0.5, 0.625, 0.5, 0.375, 0.5, 0.375, 0.75, 0.375, 0.5, 0.375, 0.5, 0.375, 0.75, 0.625, 0.75, 0.375, 0.75, 0.375, 0.75, 0.625, 0.75, 0.375, 0.5, 0.625, 0.5, 0.625, 0.5, 0.375, 0.5, 0.625, 0.5, 0.625, 0.75, 0.625, 0.75, 0.625, 0.5, 0.625, 0.5, 0.625, 0.75, 0.625, 0.75, 0.625, 0.5, 0.625, 0.5, 0.625, 0.75, 0.625, 0.75, 0.625, 0.5, 0.375, 0.75, 0.375, 0.5, 0.375, 0.5, 0.375, 0.75, 0.625, 0.75, 0.375, 0.75, 0.375, 0.75, 0.625, 0.75, 0.375, 0.5, 0.625, 0.5, 0.625, 0.75, 0.375, 0.75, 0.375, 0.75, 0.375, 0.5, 0.375, 0.5, 0.375, 0.75, 0.625, 0.75, 0.375, 0.75, 0.375, 0.75, 0.625, 0.75, 0.375, 0.5, 0.625, 0.5, 0.625, 0.5, 0.375, 0.5, 0.375, 0.5, 0.375, 0.75, 0.625, 0.75, 0.625, 0.5, 0.375, 0.5, 0.625, 0.5, 0.625, 0.5, 0.375, 0.5, 0.375, 0.75, 0.375, 0.5, 0.375, 0.5, 0.375, 0.75, 0.625, 0.75, 0.375, 0.75, 0.375, 0.75, 0.625, 0.75, 0.375, 0.5, 0.625, 0.5, 0.625, 0.5, 0.375, 0.5, 0.625, 0.5, 0.625, 0.75, 0.625, 0.75, 0.625, 0.5, 0.625, 0.5, 0.625, 0.75, 0.625, 0.75, 0.625, 0.5, 0.625, 0.5, 0.625, 0.75, 0.625, 0.75, 0.625, 0.5, 0.375, 0.75, 0.375, 0.5, 0.375, 0.5, 0.375, 0.75, 0.625, 0.75, 0.375, 0.75, 0.375, 0.75, 0.625, 0.75, 0.375, 0.5, 0.625, 0.5, 0.625, 0.75, 0.375, 0.75, 0.375, 0.75, 0.375, 0.5, 0.375, 0.5, 0.375, 0.75, 0.625, 0.75, 0.375, 0.75, 0.375, 0.75, 0.625, 0.75, 0.375, 0.5, 0.625, 0.5, 0.625, 0.5, 0.375, 0.5, 0.375, 0.5, 0.375, 0.75, 0.625, 0.75, 0.625, 0.5, 0.375, 0.5, 0.625, 0.5, 0.625, 0.5, 0.375, 0.5, 0.375, 0.75, 0.375, 0.5, 0.375, 0.5, 0.375, 0.75, 0.625, 0.75, 0.375, 0.75, 0.375, 0.75, 0.625, 0.75, 0.375, 0.5, 0.625, 0.5, 0.625, 0.5, 0.375, 0.5, 0.625, 0.5, 0.625, 0.75, 0.625, 0.75, 0.625, 0.5, 0.625, 0.5, 0.625, 0.75, 0.625, 0.75, 0.625, 0.5, 0.625, 0.5, 0.625, 0.75, 0.625, 0.75, 0.625, 0.5, 0.375, 0.75, 0.375, 0.5, 0.375, 0.5, 0.375, 0.75, 0.625, 0.75, 0.375, 0.75, 0.375, 0.75, 0.625, 0.75, 0.375, 0.5, 0.625, 0.5, 0.625, 0.75, 0.375, 0.75, 0.375, 0.75, 0.375, 0.5, 0.375, 0.5, 0.375, 0.75, 0.625, 0.75, 0.375, 0.75, 0.375, 0.75, 0.625, 0.75, 0.375, 0.5, 0.625, 0.5, 0.625, 0.5, 0.375, 0.5])
me_cylinder_012.use_remesh_fix_poles = True
me_cylinder_012.use_remesh_preserve_attributes = False
me_cylinder_012.use_mirror_vertex_groups = False
me_cylinder_012.update()

# ---- objects
ob_cylinder_001 = bpy.data.objects.new('Cylinder.001', me_cylinder_013)
ob_light = bpy.data.objects.new('Light', light_light)
ob_camera = bpy.data.objects.new('Camera', cam_camera)
ob_cylinder_008 = bpy.data.objects.new('Cylinder.008', me_cylinder_012)

# ---- transforms, parenting, visibility, modifiers, constraints
ob_cylinder_001.location = (-0.2924, 0.03561, 0.7518)
ob_cylinder_001.scale = (-0.2114, -0.2114, -0.3806)
ob_cylinder_001.lineart.crease_threshold = 0.0
_m = ob_cylinder_001.modifiers.new('Boolean', 'BOOLEAN')
_m.solver = 'FAST'
ob_light.location = (4.076, 1.005, 5.904)
ob_light.rotation_euler = (0.6503, 0.05522, 1.866)
ob_light.lock_rotations_4d = False
ob_light.empty_display_type = 'ARROWS'
ob_light.color = (0.0, 0.0, 0.0, 0.0)
ob_light.lineart.crease_threshold = 0.0
ob_camera.location = (7.359, -6.926, 4.958)
ob_camera.rotation_euler = (1.109, 0.0, 0.8149)
ob_camera.lock_rotations_4d = False
ob_camera.empty_display_type = 'ARROWS'
ob_camera.color = (0.0, 0.0, 0.0, 0.0)
ob_camera.display_type = 'WIRE'
ob_camera.lineart.crease_threshold = 0.0
ob_cylinder_008.location = (-0.4558, 0.2622, 0.03784)
ob_cylinder_008.scale = (-0.2009, -0.2009, -0.04004)
ob_cylinder_008.lineart.crease_threshold = 0.0

# ---- collection membership
scene.collection.objects.link(ob_cylinder_001)
col_collection.objects.link(ob_light)
col_collection.objects.link(ob_camera)
col_collection.objects.link(ob_cylinder_008)

# ---- scene / render settings (as saved in the file)
scene.camera = ob_camera
scene.frame_start = 1; scene.frame_end = 250; scene.frame_set(1)
scene.render.engine = 'BLENDER_EEVEE_NEXT'
scene.cycles.use_denoising = False
scene.cycles.samples = 128
scene.cycles.sampling_pattern = 'TABULATED_SOBOL'
scene.cycles.use_adaptive_sampling = False
scene.cycles.use_light_tree = False
scene.view_settings.view_transform = 'Filmic'
bpy.context.view_layer.update()
